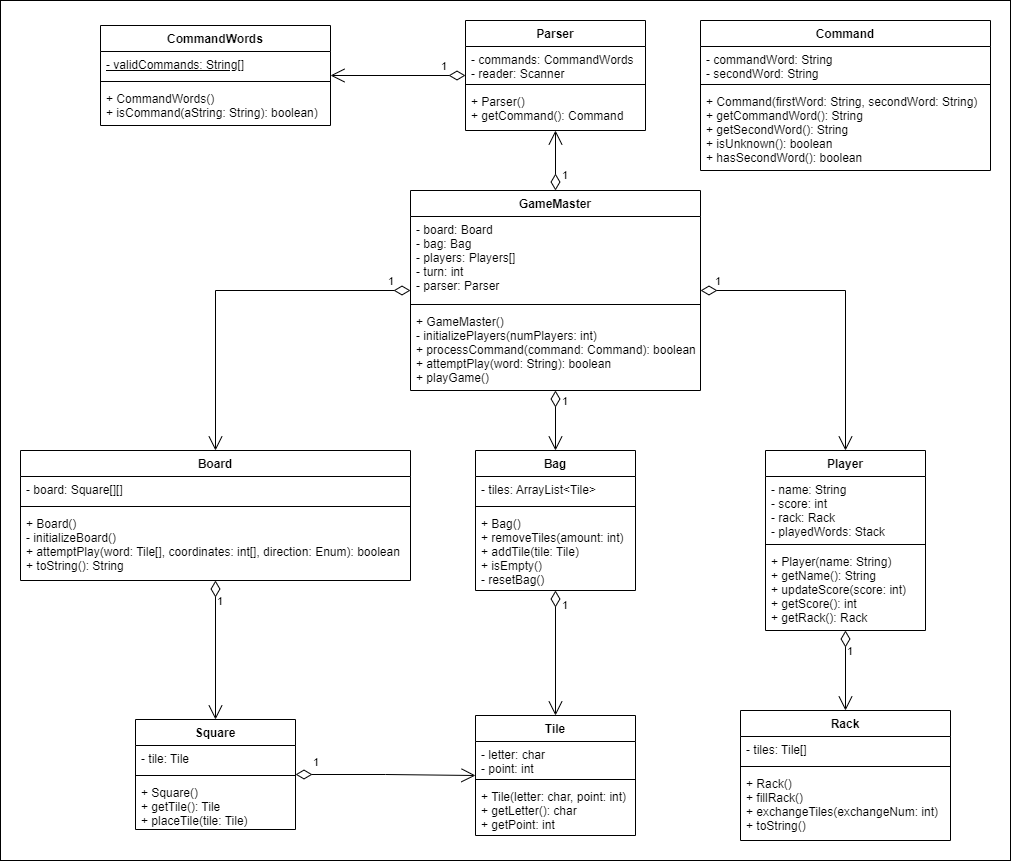

The diagram above was exported from draw.io. Its source (the exported page's mxGraphModel, read from the mxfile embedded in the PNG):
<mxGraphModel dx="2090" dy="847" grid="1" gridSize="10" guides="1" tooltips="1" connect="1" arrows="1" fold="1" page="1" pageScale="1" pageWidth="850" pageHeight="1100" math="0" shadow="0">
  <root>
    <mxCell id="0" />
    <mxCell id="1" parent="0" />
    <mxCell id="_NDRWsEpgLlSJMD4c0Te-43" value="" style="html=1;" parent="1" vertex="1">
      <mxGeometry x="-80" y="130" width="1010" height="860" as="geometry" />
    </mxCell>
    <mxCell id="_NDRWsEpgLlSJMD4c0Te-1" value="GameMaster" style="swimlane;fontStyle=1;align=center;verticalAlign=top;childLayout=stackLayout;horizontal=1;startSize=26;horizontalStack=0;resizeParent=1;resizeParentMax=0;resizeLast=0;collapsible=1;marginBottom=0;" parent="1" vertex="1">
      <mxGeometry x="330" y="320" width="290" height="200" as="geometry" />
    </mxCell>
    <mxCell id="_NDRWsEpgLlSJMD4c0Te-2" value="- board: Board&#10;- bag: Bag&#10;- players: Players[]&#10;- turn: int&#10;- parser: Parser" style="text;strokeColor=none;fillColor=none;align=left;verticalAlign=top;spacingLeft=4;spacingRight=4;overflow=hidden;rotatable=0;points=[[0,0.5],[1,0.5]];portConstraint=eastwest;" parent="_NDRWsEpgLlSJMD4c0Te-1" vertex="1">
      <mxGeometry y="26" width="290" height="84" as="geometry" />
    </mxCell>
    <mxCell id="_NDRWsEpgLlSJMD4c0Te-3" value="" style="line;strokeWidth=1;fillColor=none;align=left;verticalAlign=middle;spacingTop=-1;spacingLeft=3;spacingRight=3;rotatable=0;labelPosition=right;points=[];portConstraint=eastwest;strokeColor=inherit;" parent="_NDRWsEpgLlSJMD4c0Te-1" vertex="1">
      <mxGeometry y="110" width="290" height="8" as="geometry" />
    </mxCell>
    <mxCell id="_NDRWsEpgLlSJMD4c0Te-4" value="+ GameMaster()&#10;- initializePlayers(numPlayers: int)&#10;+ processCommand(command: Command): boolean&#10;+ attemptPlay(word: String): boolean&#10;+ playGame()" style="text;strokeColor=none;fillColor=none;align=left;verticalAlign=top;spacingLeft=4;spacingRight=4;overflow=hidden;rotatable=0;points=[[0,0.5],[1,0.5]];portConstraint=eastwest;" parent="_NDRWsEpgLlSJMD4c0Te-1" vertex="1">
      <mxGeometry y="118" width="290" height="82" as="geometry" />
    </mxCell>
    <mxCell id="_NDRWsEpgLlSJMD4c0Te-9" value="Board" style="swimlane;fontStyle=1;align=center;verticalAlign=top;childLayout=stackLayout;horizontal=1;startSize=26;horizontalStack=0;resizeParent=1;resizeParentMax=0;resizeLast=0;collapsible=1;marginBottom=0;" parent="1" vertex="1">
      <mxGeometry x="-60" y="580" width="390" height="130" as="geometry" />
    </mxCell>
    <mxCell id="_NDRWsEpgLlSJMD4c0Te-10" value="- board: Square[][]" style="text;strokeColor=none;fillColor=none;align=left;verticalAlign=top;spacingLeft=4;spacingRight=4;overflow=hidden;rotatable=0;points=[[0,0.5],[1,0.5]];portConstraint=eastwest;" parent="_NDRWsEpgLlSJMD4c0Te-9" vertex="1">
      <mxGeometry y="26" width="390" height="26" as="geometry" />
    </mxCell>
    <mxCell id="_NDRWsEpgLlSJMD4c0Te-11" value="" style="line;strokeWidth=1;fillColor=none;align=left;verticalAlign=middle;spacingTop=-1;spacingLeft=3;spacingRight=3;rotatable=0;labelPosition=right;points=[];portConstraint=eastwest;strokeColor=inherit;" parent="_NDRWsEpgLlSJMD4c0Te-9" vertex="1">
      <mxGeometry y="52" width="390" height="8" as="geometry" />
    </mxCell>
    <mxCell id="_NDRWsEpgLlSJMD4c0Te-12" value="+ Board()&#10;- initializeBoard()&#10;+ attemptPlay(word: Tile[], coordinates: int[], direction: Enum): boolean&#10;+ toString(): String" style="text;strokeColor=none;fillColor=none;align=left;verticalAlign=top;spacingLeft=4;spacingRight=4;overflow=hidden;rotatable=0;points=[[0,0.5],[1,0.5]];portConstraint=eastwest;" parent="_NDRWsEpgLlSJMD4c0Te-9" vertex="1">
      <mxGeometry y="60" width="390" height="70" as="geometry" />
    </mxCell>
    <mxCell id="_NDRWsEpgLlSJMD4c0Te-13" value="Bag" style="swimlane;fontStyle=1;align=center;verticalAlign=top;childLayout=stackLayout;horizontal=1;startSize=26;horizontalStack=0;resizeParent=1;resizeParentMax=0;resizeLast=0;collapsible=1;marginBottom=0;" parent="1" vertex="1">
      <mxGeometry x="395" y="580" width="160" height="140" as="geometry" />
    </mxCell>
    <mxCell id="_NDRWsEpgLlSJMD4c0Te-14" value="- tiles: ArrayList&lt;Tile&gt;" style="text;strokeColor=none;fillColor=none;align=left;verticalAlign=top;spacingLeft=4;spacingRight=4;overflow=hidden;rotatable=0;points=[[0,0.5],[1,0.5]];portConstraint=eastwest;" parent="_NDRWsEpgLlSJMD4c0Te-13" vertex="1">
      <mxGeometry y="26" width="160" height="26" as="geometry" />
    </mxCell>
    <mxCell id="_NDRWsEpgLlSJMD4c0Te-15" value="" style="line;strokeWidth=1;fillColor=none;align=left;verticalAlign=middle;spacingTop=-1;spacingLeft=3;spacingRight=3;rotatable=0;labelPosition=right;points=[];portConstraint=eastwest;strokeColor=inherit;" parent="_NDRWsEpgLlSJMD4c0Te-13" vertex="1">
      <mxGeometry y="52" width="160" height="8" as="geometry" />
    </mxCell>
    <mxCell id="_NDRWsEpgLlSJMD4c0Te-16" value="+ Bag()&#10;+ removeTiles(amount: int)&#10;+ addTile(tile: Tile)&#10;+ isEmpty()&#10;- resetBag()" style="text;strokeColor=none;fillColor=none;align=left;verticalAlign=top;spacingLeft=4;spacingRight=4;overflow=hidden;rotatable=0;points=[[0,0.5],[1,0.5]];portConstraint=eastwest;" parent="_NDRWsEpgLlSJMD4c0Te-13" vertex="1">
      <mxGeometry y="60" width="160" height="80" as="geometry" />
    </mxCell>
    <mxCell id="_NDRWsEpgLlSJMD4c0Te-17" value="Square" style="swimlane;fontStyle=1;align=center;verticalAlign=top;childLayout=stackLayout;horizontal=1;startSize=26;horizontalStack=0;resizeParent=1;resizeParentMax=0;resizeLast=0;collapsible=1;marginBottom=0;" parent="1" vertex="1">
      <mxGeometry x="55" y="849" width="160" height="110" as="geometry" />
    </mxCell>
    <mxCell id="_NDRWsEpgLlSJMD4c0Te-18" value="- tile: Tile" style="text;strokeColor=none;fillColor=none;align=left;verticalAlign=top;spacingLeft=4;spacingRight=4;overflow=hidden;rotatable=0;points=[[0,0.5],[1,0.5]];portConstraint=eastwest;" parent="_NDRWsEpgLlSJMD4c0Te-17" vertex="1">
      <mxGeometry y="26" width="160" height="26" as="geometry" />
    </mxCell>
    <mxCell id="_NDRWsEpgLlSJMD4c0Te-19" value="" style="line;strokeWidth=1;fillColor=none;align=left;verticalAlign=middle;spacingTop=-1;spacingLeft=3;spacingRight=3;rotatable=0;labelPosition=right;points=[];portConstraint=eastwest;strokeColor=inherit;" parent="_NDRWsEpgLlSJMD4c0Te-17" vertex="1">
      <mxGeometry y="52" width="160" height="8" as="geometry" />
    </mxCell>
    <mxCell id="_NDRWsEpgLlSJMD4c0Te-20" value="+ Square()&#10;+ getTile(): Tile&#10;+ placeTile(tile: Tile)" style="text;strokeColor=none;fillColor=none;align=left;verticalAlign=top;spacingLeft=4;spacingRight=4;overflow=hidden;rotatable=0;points=[[0,0.5],[1,0.5]];portConstraint=eastwest;" parent="_NDRWsEpgLlSJMD4c0Te-17" vertex="1">
      <mxGeometry y="60" width="160" height="50" as="geometry" />
    </mxCell>
    <mxCell id="_NDRWsEpgLlSJMD4c0Te-21" value="Tile" style="swimlane;fontStyle=1;align=center;verticalAlign=top;childLayout=stackLayout;horizontal=1;startSize=26;horizontalStack=0;resizeParent=1;resizeParentMax=0;resizeLast=0;collapsible=1;marginBottom=0;" parent="1" vertex="1">
      <mxGeometry x="395" y="845" width="160" height="120" as="geometry" />
    </mxCell>
    <mxCell id="_NDRWsEpgLlSJMD4c0Te-22" value="- letter: char&#10;- point: int" style="text;strokeColor=none;fillColor=none;align=left;verticalAlign=top;spacingLeft=4;spacingRight=4;overflow=hidden;rotatable=0;points=[[0,0.5],[1,0.5]];portConstraint=eastwest;" parent="_NDRWsEpgLlSJMD4c0Te-21" vertex="1">
      <mxGeometry y="26" width="160" height="34" as="geometry" />
    </mxCell>
    <mxCell id="_NDRWsEpgLlSJMD4c0Te-23" value="" style="line;strokeWidth=1;fillColor=none;align=left;verticalAlign=middle;spacingTop=-1;spacingLeft=3;spacingRight=3;rotatable=0;labelPosition=right;points=[];portConstraint=eastwest;strokeColor=inherit;" parent="_NDRWsEpgLlSJMD4c0Te-21" vertex="1">
      <mxGeometry y="60" width="160" height="8" as="geometry" />
    </mxCell>
    <mxCell id="_NDRWsEpgLlSJMD4c0Te-24" value="+ Tile(letter: char, point: int)&#10;+ getLetter(): char&#10;+ getPoint: int" style="text;strokeColor=none;fillColor=none;align=left;verticalAlign=top;spacingLeft=4;spacingRight=4;overflow=hidden;rotatable=0;points=[[0,0.5],[1,0.5]];portConstraint=eastwest;" parent="_NDRWsEpgLlSJMD4c0Te-21" vertex="1">
      <mxGeometry y="68" width="160" height="52" as="geometry" />
    </mxCell>
    <mxCell id="_NDRWsEpgLlSJMD4c0Te-25" value="Player" style="swimlane;fontStyle=1;align=center;verticalAlign=top;childLayout=stackLayout;horizontal=1;startSize=26;horizontalStack=0;resizeParent=1;resizeParentMax=0;resizeLast=0;collapsible=1;marginBottom=0;" parent="1" vertex="1">
      <mxGeometry x="685" y="580" width="160" height="180" as="geometry" />
    </mxCell>
    <mxCell id="_NDRWsEpgLlSJMD4c0Te-26" value="- name: String&#10;- score: int&#10;- rack: Rack&#10;- playedWords: Stack" style="text;strokeColor=none;fillColor=none;align=left;verticalAlign=top;spacingLeft=4;spacingRight=4;overflow=hidden;rotatable=0;points=[[0,0.5],[1,0.5]];portConstraint=eastwest;" parent="_NDRWsEpgLlSJMD4c0Te-25" vertex="1">
      <mxGeometry y="26" width="160" height="64" as="geometry" />
    </mxCell>
    <mxCell id="_NDRWsEpgLlSJMD4c0Te-27" value="" style="line;strokeWidth=1;fillColor=none;align=left;verticalAlign=middle;spacingTop=-1;spacingLeft=3;spacingRight=3;rotatable=0;labelPosition=right;points=[];portConstraint=eastwest;strokeColor=inherit;" parent="_NDRWsEpgLlSJMD4c0Te-25" vertex="1">
      <mxGeometry y="90" width="160" height="8" as="geometry" />
    </mxCell>
    <mxCell id="_NDRWsEpgLlSJMD4c0Te-28" value="+ Player(name: String)&#10;+ getName(): String&#10;+ updateScore(score: int)&#10;+ getScore(): int&#10;+ getRack(): Rack" style="text;strokeColor=none;fillColor=none;align=left;verticalAlign=top;spacingLeft=4;spacingRight=4;overflow=hidden;rotatable=0;points=[[0,0.5],[1,0.5]];portConstraint=eastwest;" parent="_NDRWsEpgLlSJMD4c0Te-25" vertex="1">
      <mxGeometry y="98" width="160" height="82" as="geometry" />
    </mxCell>
    <mxCell id="_NDRWsEpgLlSJMD4c0Te-29" value="Rack" style="swimlane;fontStyle=1;align=center;verticalAlign=top;childLayout=stackLayout;horizontal=1;startSize=26;horizontalStack=0;resizeParent=1;resizeParentMax=0;resizeLast=0;collapsible=1;marginBottom=0;" parent="1" vertex="1">
      <mxGeometry x="660" y="840" width="210" height="130" as="geometry" />
    </mxCell>
    <mxCell id="_NDRWsEpgLlSJMD4c0Te-30" value="- tiles: Tile[]" style="text;strokeColor=none;fillColor=none;align=left;verticalAlign=top;spacingLeft=4;spacingRight=4;overflow=hidden;rotatable=0;points=[[0,0.5],[1,0.5]];portConstraint=eastwest;" parent="_NDRWsEpgLlSJMD4c0Te-29" vertex="1">
      <mxGeometry y="26" width="210" height="26" as="geometry" />
    </mxCell>
    <mxCell id="_NDRWsEpgLlSJMD4c0Te-31" value="" style="line;strokeWidth=1;fillColor=none;align=left;verticalAlign=middle;spacingTop=-1;spacingLeft=3;spacingRight=3;rotatable=0;labelPosition=right;points=[];portConstraint=eastwest;strokeColor=inherit;" parent="_NDRWsEpgLlSJMD4c0Te-29" vertex="1">
      <mxGeometry y="52" width="210" height="8" as="geometry" />
    </mxCell>
    <mxCell id="_NDRWsEpgLlSJMD4c0Te-32" value="+ Rack()&#10;+ fillRack()&#10;+ exchangeTiles(exchangeNum: int)&#10;+ toString()" style="text;strokeColor=none;fillColor=none;align=left;verticalAlign=top;spacingLeft=4;spacingRight=4;overflow=hidden;rotatable=0;points=[[0,0.5],[1,0.5]];portConstraint=eastwest;" parent="_NDRWsEpgLlSJMD4c0Te-29" vertex="1">
      <mxGeometry y="60" width="210" height="70" as="geometry" />
    </mxCell>
    <mxCell id="_NDRWsEpgLlSJMD4c0Te-33" value="1" style="endArrow=open;html=1;endSize=12;startArrow=diamondThin;startSize=14;startFill=0;edgeStyle=orthogonalEdgeStyle;align=left;verticalAlign=bottom;rounded=0;" parent="1" source="_NDRWsEpgLlSJMD4c0Te-1" target="_NDRWsEpgLlSJMD4c0Te-9" edge="1">
      <mxGeometry x="-0.8619" relative="1" as="geometry">
        <mxPoint x="190" y="700" as="sourcePoint" />
        <mxPoint x="350" y="700" as="targetPoint" />
        <mxPoint as="offset" />
        <Array as="points">
          <mxPoint x="135" y="420" />
        </Array>
      </mxGeometry>
    </mxCell>
    <mxCell id="_NDRWsEpgLlSJMD4c0Te-34" value="1" style="endArrow=open;html=1;endSize=12;startArrow=diamondThin;startSize=14;startFill=0;edgeStyle=orthogonalEdgeStyle;align=left;verticalAlign=bottom;rounded=0;" parent="1" source="_NDRWsEpgLlSJMD4c0Te-1" target="_NDRWsEpgLlSJMD4c0Te-13" edge="1">
      <mxGeometry x="-0.3333" y="5" relative="1" as="geometry">
        <mxPoint x="280" y="550" as="sourcePoint" />
        <mxPoint x="440" y="550" as="targetPoint" />
        <mxPoint as="offset" />
      </mxGeometry>
    </mxCell>
    <mxCell id="_NDRWsEpgLlSJMD4c0Te-35" value="1" style="endArrow=open;html=1;endSize=12;startArrow=diamondThin;startSize=14;startFill=0;edgeStyle=orthogonalEdgeStyle;align=left;verticalAlign=bottom;rounded=0;" parent="1" source="_NDRWsEpgLlSJMD4c0Te-1" target="_NDRWsEpgLlSJMD4c0Te-25" edge="1">
      <mxGeometry x="-0.9185" relative="1" as="geometry">
        <mxPoint x="450" y="460" as="sourcePoint" />
        <mxPoint x="610" y="460" as="targetPoint" />
        <mxPoint as="offset" />
      </mxGeometry>
    </mxCell>
    <mxCell id="_NDRWsEpgLlSJMD4c0Te-36" value="1" style="endArrow=open;html=1;endSize=12;startArrow=diamondThin;startSize=14;startFill=0;edgeStyle=orthogonalEdgeStyle;align=left;verticalAlign=bottom;rounded=0;" parent="1" source="_NDRWsEpgLlSJMD4c0Te-25" target="_NDRWsEpgLlSJMD4c0Te-29" edge="1">
      <mxGeometry x="-0.25" relative="1" as="geometry">
        <mxPoint x="530" y="680" as="sourcePoint" />
        <mxPoint x="690" y="680" as="targetPoint" />
        <mxPoint as="offset" />
      </mxGeometry>
    </mxCell>
    <mxCell id="_NDRWsEpgLlSJMD4c0Te-40" value="1" style="endArrow=open;html=1;endSize=12;startArrow=diamondThin;startSize=14;startFill=0;edgeStyle=orthogonalEdgeStyle;align=left;verticalAlign=bottom;rounded=0;" parent="1" source="_NDRWsEpgLlSJMD4c0Te-13" target="_NDRWsEpgLlSJMD4c0Te-21" edge="1">
      <mxGeometry x="-0.6226" y="5" relative="1" as="geometry">
        <mxPoint x="410" y="770" as="sourcePoint" />
        <mxPoint x="570" y="770" as="targetPoint" />
        <mxPoint as="offset" />
      </mxGeometry>
    </mxCell>
    <mxCell id="_NDRWsEpgLlSJMD4c0Te-41" value="1" style="endArrow=open;html=1;endSize=12;startArrow=diamondThin;startSize=14;startFill=0;edgeStyle=orthogonalEdgeStyle;align=left;verticalAlign=bottom;rounded=0;" parent="1" source="_NDRWsEpgLlSJMD4c0Te-9" target="_NDRWsEpgLlSJMD4c0Te-17" edge="1">
      <mxGeometry x="-0.5683" relative="1" as="geometry">
        <mxPoint x="320" y="750" as="sourcePoint" />
        <mxPoint x="480" y="750" as="targetPoint" />
        <mxPoint as="offset" />
      </mxGeometry>
    </mxCell>
    <mxCell id="_NDRWsEpgLlSJMD4c0Te-42" value="1" style="endArrow=open;html=1;endSize=12;startArrow=diamondThin;startSize=14;startFill=0;edgeStyle=orthogonalEdgeStyle;align=left;verticalAlign=bottom;rounded=0;" parent="1" source="_NDRWsEpgLlSJMD4c0Te-17" target="_NDRWsEpgLlSJMD4c0Te-21" edge="1">
      <mxGeometry x="-0.8261" y="3" relative="1" as="geometry">
        <mxPoint x="240" y="869" as="sourcePoint" />
        <mxPoint x="400" y="869" as="targetPoint" />
        <mxPoint as="offset" />
      </mxGeometry>
    </mxCell>
    <mxCell id="DdKD6Whof1czNqlSxcWp-1" value="Parser" style="swimlane;fontStyle=1;align=center;verticalAlign=top;childLayout=stackLayout;horizontal=1;startSize=26;horizontalStack=0;resizeParent=1;resizeParentMax=0;resizeLast=0;collapsible=1;marginBottom=0;" parent="1" vertex="1">
      <mxGeometry x="385" y="150" width="180" height="110" as="geometry" />
    </mxCell>
    <mxCell id="DdKD6Whof1czNqlSxcWp-2" value="- commands: CommandWords&#10;- reader: Scanner" style="text;strokeColor=none;fillColor=none;align=left;verticalAlign=top;spacingLeft=4;spacingRight=4;overflow=hidden;rotatable=0;points=[[0,0.5],[1,0.5]];portConstraint=eastwest;" parent="DdKD6Whof1czNqlSxcWp-1" vertex="1">
      <mxGeometry y="26" width="180" height="34" as="geometry" />
    </mxCell>
    <mxCell id="DdKD6Whof1czNqlSxcWp-3" value="" style="line;strokeWidth=1;fillColor=none;align=left;verticalAlign=middle;spacingTop=-1;spacingLeft=3;spacingRight=3;rotatable=0;labelPosition=right;points=[];portConstraint=eastwest;strokeColor=inherit;" parent="DdKD6Whof1czNqlSxcWp-1" vertex="1">
      <mxGeometry y="60" width="180" height="8" as="geometry" />
    </mxCell>
    <mxCell id="DdKD6Whof1czNqlSxcWp-4" value="+ Parser()&#10;+ getCommand(): Command" style="text;strokeColor=none;fillColor=none;align=left;verticalAlign=top;spacingLeft=4;spacingRight=4;overflow=hidden;rotatable=0;points=[[0,0.5],[1,0.5]];portConstraint=eastwest;" parent="DdKD6Whof1czNqlSxcWp-1" vertex="1">
      <mxGeometry y="68" width="180" height="42" as="geometry" />
    </mxCell>
    <mxCell id="DdKD6Whof1czNqlSxcWp-5" value="CommandWords" style="swimlane;fontStyle=1;align=center;verticalAlign=top;childLayout=stackLayout;horizontal=1;startSize=26;horizontalStack=0;resizeParent=1;resizeParentMax=0;resizeLast=0;collapsible=1;marginBottom=0;" parent="1" vertex="1">
      <mxGeometry x="20" y="155" width="230" height="100" as="geometry" />
    </mxCell>
    <mxCell id="DdKD6Whof1czNqlSxcWp-6" value="&lt;u&gt;- validCommands: String[]&lt;/u&gt;" style="text;strokeColor=none;fillColor=none;align=left;verticalAlign=top;spacingLeft=4;spacingRight=4;overflow=hidden;rotatable=0;points=[[0,0.5],[1,0.5]];portConstraint=eastwest;html=1;" parent="DdKD6Whof1czNqlSxcWp-5" vertex="1">
      <mxGeometry y="26" width="230" height="26" as="geometry" />
    </mxCell>
    <mxCell id="DdKD6Whof1czNqlSxcWp-7" value="" style="line;strokeWidth=1;fillColor=none;align=left;verticalAlign=middle;spacingTop=-1;spacingLeft=3;spacingRight=3;rotatable=0;labelPosition=right;points=[];portConstraint=eastwest;strokeColor=inherit;" parent="DdKD6Whof1czNqlSxcWp-5" vertex="1">
      <mxGeometry y="52" width="230" height="8" as="geometry" />
    </mxCell>
    <mxCell id="DdKD6Whof1czNqlSxcWp-8" value="+ CommandWords()&#10;+ isCommand(aString: String): boolean)" style="text;strokeColor=none;fillColor=none;align=left;verticalAlign=top;spacingLeft=4;spacingRight=4;overflow=hidden;rotatable=0;points=[[0,0.5],[1,0.5]];portConstraint=eastwest;" parent="DdKD6Whof1czNqlSxcWp-5" vertex="1">
      <mxGeometry y="60" width="230" height="40" as="geometry" />
    </mxCell>
    <mxCell id="DdKD6Whof1czNqlSxcWp-9" value="Command" style="swimlane;fontStyle=1;align=center;verticalAlign=top;childLayout=stackLayout;horizontal=1;startSize=26;horizontalStack=0;resizeParent=1;resizeParentMax=0;resizeLast=0;collapsible=1;marginBottom=0;" parent="1" vertex="1">
      <mxGeometry x="620" y="150" width="290" height="150" as="geometry" />
    </mxCell>
    <mxCell id="DdKD6Whof1czNqlSxcWp-10" value="- commandWord: String&#10;- secondWord: String" style="text;strokeColor=none;fillColor=none;align=left;verticalAlign=top;spacingLeft=4;spacingRight=4;overflow=hidden;rotatable=0;points=[[0,0.5],[1,0.5]];portConstraint=eastwest;" parent="DdKD6Whof1czNqlSxcWp-9" vertex="1">
      <mxGeometry y="26" width="290" height="34" as="geometry" />
    </mxCell>
    <mxCell id="DdKD6Whof1czNqlSxcWp-11" value="" style="line;strokeWidth=1;fillColor=none;align=left;verticalAlign=middle;spacingTop=-1;spacingLeft=3;spacingRight=3;rotatable=0;labelPosition=right;points=[];portConstraint=eastwest;strokeColor=inherit;" parent="DdKD6Whof1czNqlSxcWp-9" vertex="1">
      <mxGeometry y="60" width="290" height="8" as="geometry" />
    </mxCell>
    <mxCell id="DdKD6Whof1czNqlSxcWp-12" value="+ Command(firstWord: String, secondWord: String)&#10;+ getCommandWord(): String&#10;+ getSecondWord(): String&#10;+ isUnknown(): boolean&#10;+ hasSecondWord(): boolean" style="text;strokeColor=none;fillColor=none;align=left;verticalAlign=top;spacingLeft=4;spacingRight=4;overflow=hidden;rotatable=0;points=[[0,0.5],[1,0.5]];portConstraint=eastwest;" parent="DdKD6Whof1czNqlSxcWp-9" vertex="1">
      <mxGeometry y="68" width="290" height="82" as="geometry" />
    </mxCell>
    <mxCell id="OGVIo1yhkweE6xSq_iLl-1" value="1" style="endArrow=open;html=1;endSize=12;startArrow=diamondThin;startSize=14;startFill=0;edgeStyle=orthogonalEdgeStyle;align=left;verticalAlign=bottom;rounded=0;" parent="1" source="_NDRWsEpgLlSJMD4c0Te-1" target="DdKD6Whof1czNqlSxcWp-1" edge="1">
      <mxGeometry x="-0.8182" y="-5" relative="1" as="geometry">
        <mxPoint x="410" y="440" as="sourcePoint" />
        <mxPoint x="570" y="440" as="targetPoint" />
        <mxPoint as="offset" />
      </mxGeometry>
    </mxCell>
    <mxCell id="OGVIo1yhkweE6xSq_iLl-2" value="1" style="endArrow=open;html=1;endSize=12;startArrow=diamondThin;startSize=14;startFill=0;edgeStyle=orthogonalEdgeStyle;align=left;verticalAlign=bottom;rounded=0;" parent="1" source="DdKD6Whof1czNqlSxcWp-1" target="DdKD6Whof1czNqlSxcWp-5" edge="1">
      <mxGeometry x="-0.6296" relative="1" as="geometry">
        <mxPoint x="410" y="490" as="sourcePoint" />
        <mxPoint x="570" y="490" as="targetPoint" />
        <mxPoint as="offset" />
      </mxGeometry>
    </mxCell>
  </root>
</mxGraphModel>